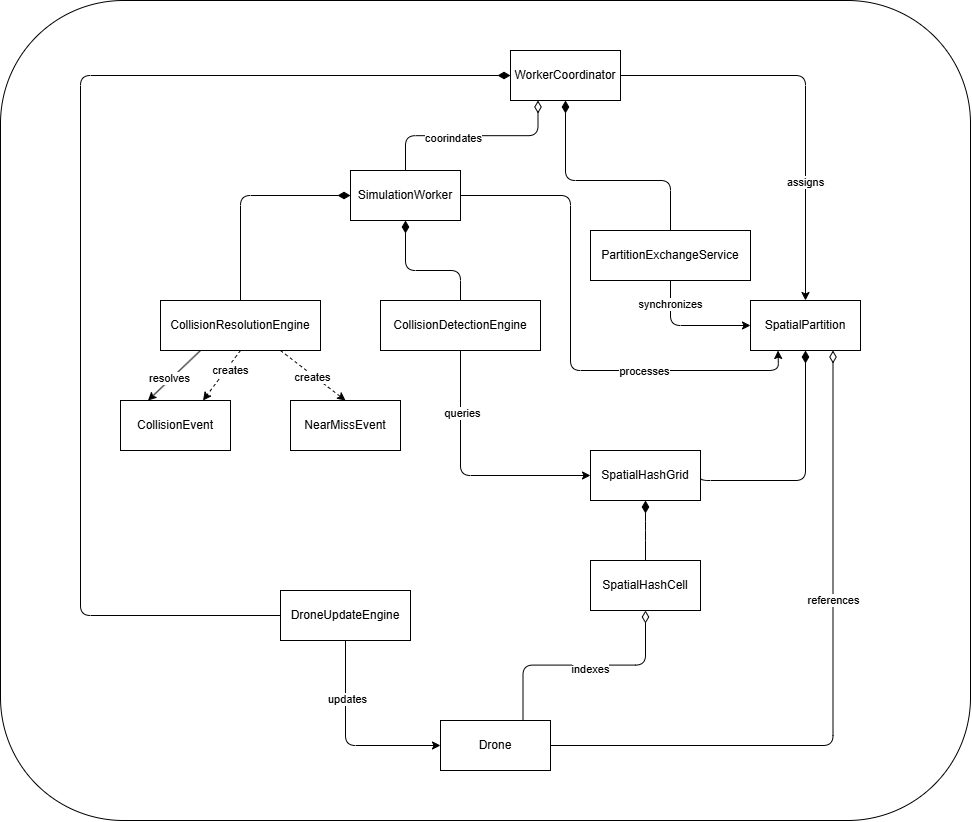

The diagram above was exported from draw.io. Its source (the exported page's mxGraphModel, read from the mxfile embedded in the PNG):
<mxGraphModel dx="2410" dy="1776" grid="1" gridSize="10" guides="1" tooltips="1" connect="1" arrows="1" fold="1" page="1" pageScale="1" pageWidth="850" pageHeight="1100" math="0" shadow="0">
  <root>
    <mxCell id="0" />
    <mxCell id="1" parent="0" />
    <mxCell id="52" value="" style="rounded=1;whiteSpace=wrap;html=1;" vertex="1" parent="1">
      <mxGeometry x="-190" y="-50" width="970" height="820" as="geometry" />
    </mxCell>
    <mxCell id="18" style="edgeStyle=none;html=1;exitX=1;exitY=0.5;exitDx=0;exitDy=0;entryX=0.25;entryY=1;entryDx=0;entryDy=0;" edge="1" parent="1" source="4" target="15">
      <mxGeometry relative="1" as="geometry">
        <mxPoint x="610" y="320" as="targetPoint" />
        <Array as="points">
          <mxPoint x="380" y="145" />
          <mxPoint x="380" y="320" />
          <mxPoint x="588" y="320" />
        </Array>
      </mxGeometry>
    </mxCell>
    <mxCell id="19" value="processes" style="edgeLabel;html=1;align=center;verticalAlign=middle;resizable=0;points=[];" vertex="1" connectable="0" parent="18">
      <mxGeometry x="0.2976" y="-2" relative="1" as="geometry">
        <mxPoint x="25" y="-2" as="offset" />
      </mxGeometry>
    </mxCell>
    <mxCell id="21" style="edgeStyle=none;html=1;exitX=1;exitY=0.5;exitDx=0;exitDy=0;entryX=0.5;entryY=0;entryDx=0;entryDy=0;" edge="1" parent="1" source="3" target="15">
      <mxGeometry relative="1" as="geometry">
        <Array as="points">
          <mxPoint x="615" y="25" />
        </Array>
      </mxGeometry>
    </mxCell>
    <mxCell id="22" value="assigns" style="edgeLabel;html=1;align=center;verticalAlign=middle;resizable=0;points=[];" vertex="1" connectable="0" parent="21">
      <mxGeometry x="0.4244" y="-1" relative="1" as="geometry">
        <mxPoint as="offset" />
      </mxGeometry>
    </mxCell>
    <mxCell id="3" value="WorkerCoordinator" style="html=1;whiteSpace=wrap;" vertex="1" parent="1">
      <mxGeometry x="320" width="110" height="50" as="geometry" />
    </mxCell>
    <mxCell id="4" value="SimulationWorker" style="html=1;whiteSpace=wrap;" vertex="1" parent="1">
      <mxGeometry x="160" y="120" width="110" height="50" as="geometry" />
    </mxCell>
    <mxCell id="6" value="" style="html=1;startArrow=diamondThin;startFill=0;edgeStyle=elbowEdgeStyle;elbow=vertical;startSize=10;endArrow=none;endFill=0;entryX=0.5;entryY=0;entryDx=0;entryDy=0;exitX=0.25;exitY=1;exitDx=0;exitDy=0;" edge="1" parent="1" source="3" target="4">
      <mxGeometry width="160" relative="1" as="geometry">
        <mxPoint x="10" y="90" as="sourcePoint" />
        <mxPoint x="170" y="90" as="targetPoint" />
      </mxGeometry>
    </mxCell>
    <mxCell id="7" value="coorindates" style="edgeLabel;html=1;align=center;verticalAlign=middle;resizable=0;points=[];" vertex="1" connectable="0" parent="6">
      <mxGeometry x="0.1802" y="2" relative="1" as="geometry">
        <mxPoint as="offset" />
      </mxGeometry>
    </mxCell>
    <mxCell id="46" style="edgeStyle=none;html=1;exitX=0.25;exitY=1;exitDx=0;exitDy=0;entryX=0.25;entryY=0;entryDx=0;entryDy=0;" edge="1" parent="1" source="8" target="43">
      <mxGeometry relative="1" as="geometry" />
    </mxCell>
    <mxCell id="51" value="resolves" style="edgeLabel;html=1;align=center;verticalAlign=middle;resizable=0;points=[];" vertex="1" connectable="0" parent="46">
      <mxGeometry x="0.1264" y="-2" relative="1" as="geometry">
        <mxPoint as="offset" />
      </mxGeometry>
    </mxCell>
    <mxCell id="8" value="CollisionResolutionEngine" style="html=1;whiteSpace=wrap;" vertex="1" parent="1">
      <mxGeometry x="-30" y="250" width="160" height="50" as="geometry" />
    </mxCell>
    <mxCell id="10" value="" style="html=1;startArrow=diamondThin;startFill=1;edgeStyle=elbowEdgeStyle;elbow=vertical;startSize=10;endArrow=none;endFill=0;entryX=0.5;entryY=0;entryDx=0;entryDy=0;exitX=0;exitY=0.5;exitDx=0;exitDy=0;" edge="1" parent="1" source="4" target="8">
      <mxGeometry width="160" relative="1" as="geometry">
        <mxPoint x="130" y="160" as="sourcePoint" />
        <mxPoint x="70" y="120" as="targetPoint" />
        <Array as="points">
          <mxPoint x="110" y="145" />
        </Array>
      </mxGeometry>
    </mxCell>
    <mxCell id="24" style="edgeStyle=none;html=1;exitX=0.5;exitY=1;exitDx=0;exitDy=0;entryX=0;entryY=0.5;entryDx=0;entryDy=0;" edge="1" parent="1" source="11" target="23">
      <mxGeometry relative="1" as="geometry">
        <Array as="points">
          <mxPoint x="270" y="425" />
        </Array>
      </mxGeometry>
    </mxCell>
    <mxCell id="25" value="queries" style="edgeLabel;html=1;align=center;verticalAlign=middle;resizable=0;points=[];" vertex="1" connectable="0" parent="24">
      <mxGeometry x="-0.5137" y="1" relative="1" as="geometry">
        <mxPoint as="offset" />
      </mxGeometry>
    </mxCell>
    <mxCell id="11" value="CollisionDetectionEngine" style="html=1;whiteSpace=wrap;" vertex="1" parent="1">
      <mxGeometry x="190" y="250" width="160" height="50" as="geometry" />
    </mxCell>
    <mxCell id="12" value="" style="html=1;startArrow=diamondThin;startFill=1;edgeStyle=elbowEdgeStyle;elbow=vertical;startSize=10;endArrow=none;endFill=0;entryX=0.5;entryY=0;entryDx=0;entryDy=0;exitX=0.5;exitY=1;exitDx=0;exitDy=0;" edge="1" parent="1" source="4" target="11">
      <mxGeometry width="160" relative="1" as="geometry">
        <mxPoint x="280" y="310" as="sourcePoint" />
        <mxPoint x="170" y="415" as="targetPoint" />
        <Array as="points">
          <mxPoint x="230" y="220" />
        </Array>
      </mxGeometry>
    </mxCell>
    <mxCell id="16" style="edgeStyle=none;html=1;exitX=0.5;exitY=1;exitDx=0;exitDy=0;entryX=0;entryY=0.5;entryDx=0;entryDy=0;" edge="1" parent="1" source="13" target="15">
      <mxGeometry relative="1" as="geometry">
        <Array as="points">
          <mxPoint x="480" y="275" />
        </Array>
      </mxGeometry>
    </mxCell>
    <mxCell id="17" value="synchronizes" style="edgeLabel;html=1;align=center;verticalAlign=middle;resizable=0;points=[];" vertex="1" connectable="0" parent="16">
      <mxGeometry x="-0.616" y="-1" relative="1" as="geometry">
        <mxPoint as="offset" />
      </mxGeometry>
    </mxCell>
    <mxCell id="13" value="PartitionExchangeService" style="html=1;whiteSpace=wrap;" vertex="1" parent="1">
      <mxGeometry x="400" y="180" width="160" height="50" as="geometry" />
    </mxCell>
    <mxCell id="14" value="" style="html=1;startArrow=diamondThin;startFill=1;edgeStyle=elbowEdgeStyle;elbow=vertical;startSize=10;endArrow=none;endFill=0;entryX=0.5;entryY=0;entryDx=0;entryDy=0;exitX=0.5;exitY=1;exitDx=0;exitDy=0;" edge="1" parent="1" source="3" target="13">
      <mxGeometry width="160" relative="1" as="geometry">
        <mxPoint x="500" y="80" as="sourcePoint" />
        <mxPoint x="555" y="160" as="targetPoint" />
        <Array as="points">
          <mxPoint x="515" y="130" />
        </Array>
      </mxGeometry>
    </mxCell>
    <mxCell id="15" value="SpatialPartition" style="html=1;whiteSpace=wrap;" vertex="1" parent="1">
      <mxGeometry x="560" y="250" width="110" height="50" as="geometry" />
    </mxCell>
    <mxCell id="23" value="SpatialHashGrid" style="html=1;whiteSpace=wrap;" vertex="1" parent="1">
      <mxGeometry x="400" y="400" width="110" height="50" as="geometry" />
    </mxCell>
    <mxCell id="26" value="" style="html=1;startArrow=diamondThin;startFill=1;edgeStyle=elbowEdgeStyle;elbow=vertical;startSize=10;endArrow=none;endFill=0;entryX=1;entryY=0.5;entryDx=0;entryDy=0;exitX=0.5;exitY=1;exitDx=0;exitDy=0;" edge="1" parent="1" source="15" target="23">
      <mxGeometry width="160" relative="1" as="geometry">
        <mxPoint x="710" y="430" as="sourcePoint" />
        <mxPoint x="600" y="535" as="targetPoint" />
        <Array as="points">
          <mxPoint x="660" y="430" />
        </Array>
      </mxGeometry>
    </mxCell>
    <mxCell id="27" value="SpatialHashCell" style="html=1;whiteSpace=wrap;" vertex="1" parent="1">
      <mxGeometry x="400" y="510" width="110" height="50" as="geometry" />
    </mxCell>
    <mxCell id="28" value="" style="html=1;startArrow=diamondThin;startFill=1;edgeStyle=elbowEdgeStyle;elbow=vertical;startSize=10;endArrow=none;endFill=0;entryX=0.5;entryY=0;entryDx=0;entryDy=0;exitX=0.5;exitY=1;exitDx=0;exitDy=0;" edge="1" parent="1" source="23" target="27">
      <mxGeometry width="160" relative="1" as="geometry">
        <mxPoint x="625" y="390" as="sourcePoint" />
        <mxPoint x="520" y="515" as="targetPoint" />
        <Array as="points">
          <mxPoint x="455" y="480" />
        </Array>
      </mxGeometry>
    </mxCell>
    <mxCell id="37" style="edgeStyle=none;html=1;exitX=0.5;exitY=1;exitDx=0;exitDy=0;entryX=0;entryY=0.5;entryDx=0;entryDy=0;" edge="1" parent="1" source="29" target="33">
      <mxGeometry relative="1" as="geometry">
        <Array as="points">
          <mxPoint x="155" y="695" />
        </Array>
      </mxGeometry>
    </mxCell>
    <mxCell id="38" value="updates" style="edgeLabel;html=1;align=center;verticalAlign=middle;resizable=0;points=[];" vertex="1" connectable="0" parent="37">
      <mxGeometry x="-0.4129" y="1" relative="1" as="geometry">
        <mxPoint as="offset" />
      </mxGeometry>
    </mxCell>
    <mxCell id="29" value="DroneUpdateEngine" style="html=1;whiteSpace=wrap;" vertex="1" parent="1">
      <mxGeometry x="90" y="540" width="130" height="50" as="geometry" />
    </mxCell>
    <mxCell id="32" value="" style="html=1;startArrow=diamondThin;startFill=1;edgeStyle=elbowEdgeStyle;elbow=vertical;startSize=10;endArrow=none;endFill=0;entryX=0;entryY=0.5;entryDx=0;entryDy=0;exitX=0;exitY=0.5;exitDx=0;exitDy=0;" edge="1" parent="1" source="3" target="29">
      <mxGeometry width="160" relative="1" as="geometry">
        <mxPoint x="-40" y="470" as="sourcePoint" />
        <mxPoint x="-40" y="530" as="targetPoint" />
        <Array as="points">
          <mxPoint x="-110" y="300" />
        </Array>
      </mxGeometry>
    </mxCell>
    <mxCell id="33" value="Drone" style="html=1;whiteSpace=wrap;" vertex="1" parent="1">
      <mxGeometry x="250" y="670" width="110" height="50" as="geometry" />
    </mxCell>
    <mxCell id="34" value="" style="html=1;startArrow=diamondThin;startFill=0;edgeStyle=elbowEdgeStyle;elbow=vertical;startSize=10;endArrow=none;endFill=0;entryX=0.75;entryY=0;entryDx=0;entryDy=0;exitX=0.5;exitY=1;exitDx=0;exitDy=0;" edge="1" parent="1" source="27" target="33">
      <mxGeometry width="160" relative="1" as="geometry">
        <mxPoint x="593" y="560" as="sourcePoint" />
        <mxPoint x="460" y="630" as="targetPoint" />
      </mxGeometry>
    </mxCell>
    <mxCell id="36" value="indexes" style="edgeLabel;html=1;align=center;verticalAlign=middle;resizable=0;points=[];" vertex="1" connectable="0" parent="34">
      <mxGeometry x="0.1906" y="4" relative="1" as="geometry">
        <mxPoint x="29" as="offset" />
      </mxGeometry>
    </mxCell>
    <mxCell id="40" value="" style="html=1;startArrow=diamondThin;startFill=0;edgeStyle=elbowEdgeStyle;elbow=vertical;startSize=10;endArrow=none;endFill=0;entryX=1;entryY=0.5;entryDx=0;entryDy=0;exitX=0.75;exitY=1;exitDx=0;exitDy=0;" edge="1" parent="1" source="15" target="33">
      <mxGeometry width="160" relative="1" as="geometry">
        <mxPoint x="516" y="600" as="sourcePoint" />
        <mxPoint x="394" y="710" as="targetPoint" />
        <Array as="points">
          <mxPoint x="460" y="695" />
        </Array>
      </mxGeometry>
    </mxCell>
    <mxCell id="42" value="references" style="edgeLabel;html=1;align=center;verticalAlign=middle;resizable=0;points=[];" vertex="1" connectable="0" parent="40">
      <mxGeometry x="-0.2623" relative="1" as="geometry">
        <mxPoint as="offset" />
      </mxGeometry>
    </mxCell>
    <mxCell id="43" value="CollisionEvent" style="html=1;whiteSpace=wrap;" vertex="1" parent="1">
      <mxGeometry x="-70" y="350" width="110" height="50" as="geometry" />
    </mxCell>
    <mxCell id="45" value="NearMissEvent" style="html=1;whiteSpace=wrap;" vertex="1" parent="1">
      <mxGeometry x="100" y="350" width="110" height="50" as="geometry" />
    </mxCell>
    <mxCell id="47" value="" style="html=1;labelBackgroundColor=#ffffff;startArrow=none;startFill=0;startSize=6;endArrow=classic;endFill=1;endSize=6;jettySize=auto;orthogonalLoop=1;strokeWidth=1;dashed=1;fontSize=14;exitX=0.5;exitY=1;exitDx=0;exitDy=0;entryX=0.75;entryY=0;entryDx=0;entryDy=0;" edge="1" parent="1" source="8" target="43">
      <mxGeometry width="60" height="60" relative="1" as="geometry">
        <mxPoint x="50" y="380" as="sourcePoint" />
        <mxPoint x="110" y="320" as="targetPoint" />
      </mxGeometry>
    </mxCell>
    <mxCell id="50" value="creates" style="edgeLabel;html=1;align=center;verticalAlign=middle;resizable=0;points=[];" vertex="1" connectable="0" parent="47">
      <mxGeometry x="-0.2491" y="1" relative="1" as="geometry">
        <mxPoint x="3" as="offset" />
      </mxGeometry>
    </mxCell>
    <mxCell id="48" value="" style="html=1;labelBackgroundColor=#ffffff;startArrow=none;startFill=0;startSize=6;endArrow=classic;endFill=1;endSize=6;jettySize=auto;orthogonalLoop=1;strokeWidth=1;dashed=1;fontSize=14;exitX=0.75;exitY=1;exitDx=0;exitDy=0;entryX=0.5;entryY=0;entryDx=0;entryDy=0;" edge="1" parent="1" source="8" target="45">
      <mxGeometry width="60" height="60" relative="1" as="geometry">
        <mxPoint x="90" y="310" as="sourcePoint" />
        <mxPoint x="53" y="360" as="targetPoint" />
      </mxGeometry>
    </mxCell>
    <mxCell id="49" value="creates" style="edgeLabel;html=1;align=center;verticalAlign=middle;resizable=0;points=[];" vertex="1" connectable="0" parent="48">
      <mxGeometry x="0.0112" y="-2" relative="1" as="geometry">
        <mxPoint as="offset" />
      </mxGeometry>
    </mxCell>
  </root>
</mxGraphModel>